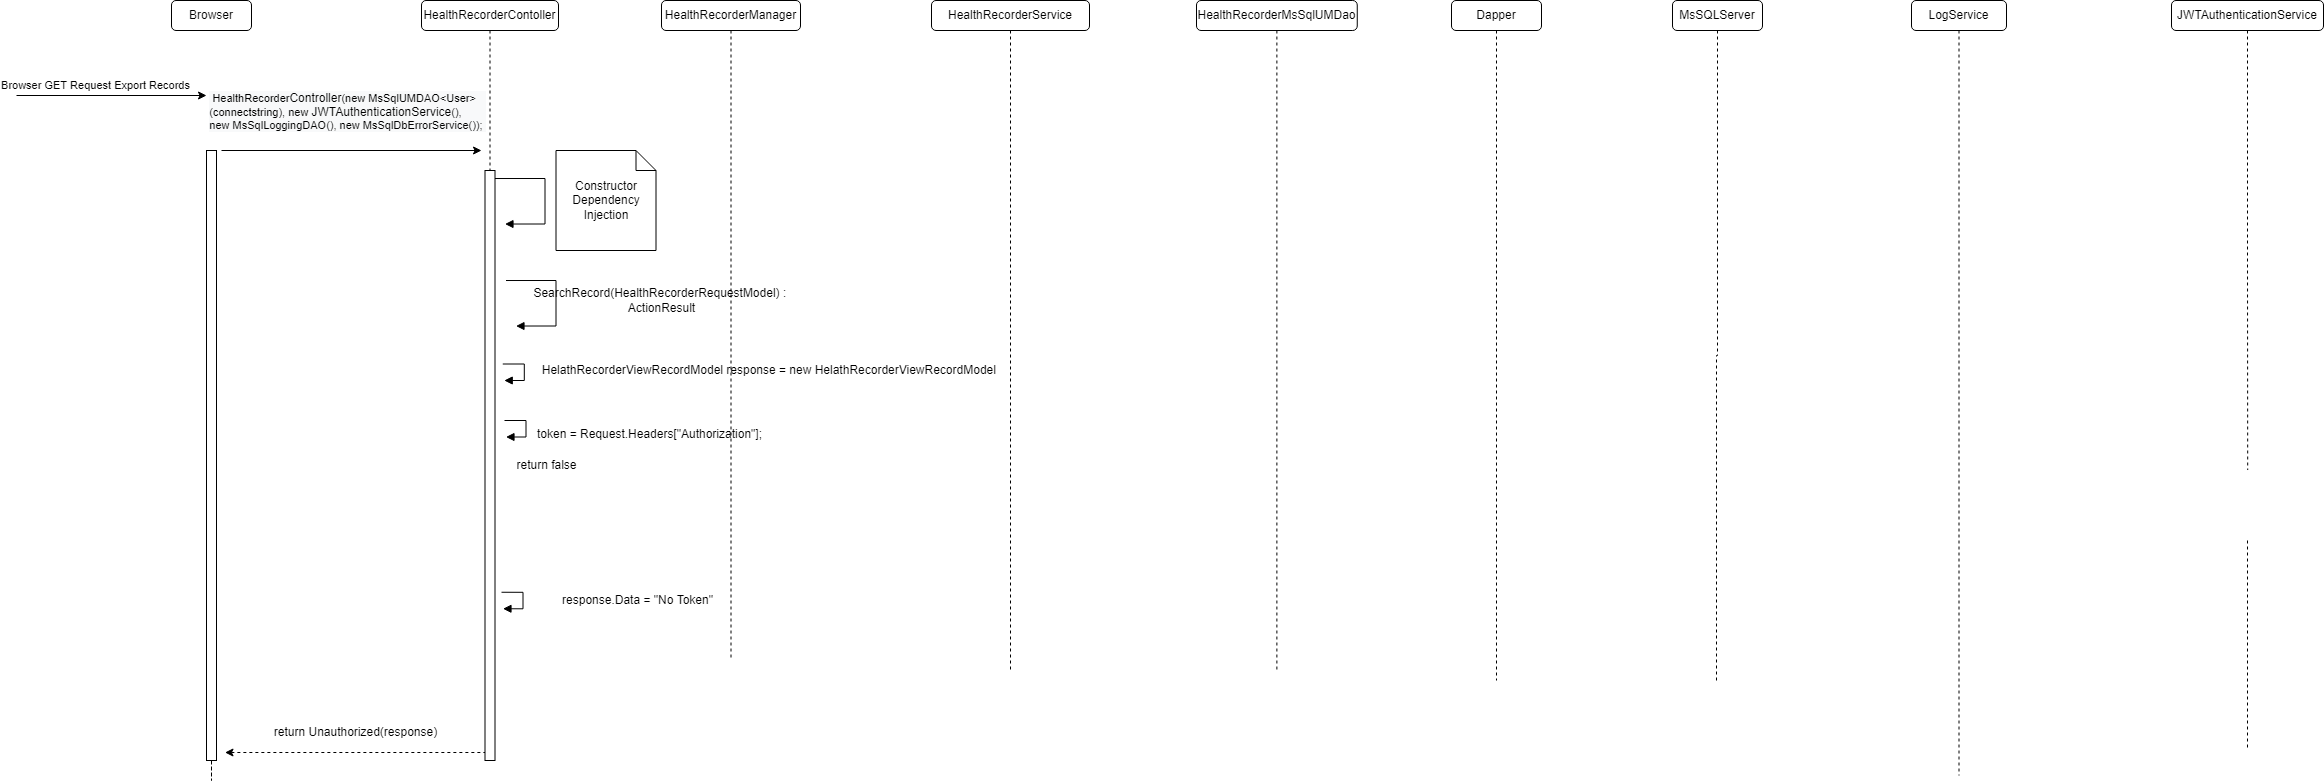

The diagram above was exported from draw.io. Its source (the exported page's mxGraphModel, read from the mxfile embedded in the PNG):
<mxGraphModel dx="1902" dy="926" grid="1" gridSize="10" guides="1" tooltips="1" connect="1" arrows="1" fold="1" page="1" pageScale="1" pageWidth="850" pageHeight="1100" math="0" shadow="0">
  <root>
    <mxCell id="0" />
    <mxCell id="1" parent="0" />
    <mxCell id="ulcZaWfYKO2P3ftBmknI-1" value="HealthRecorderContoller" style="rounded=1;whiteSpace=wrap;html=1;" parent="1" vertex="1">
      <mxGeometry x="425" y="180" width="137" height="30" as="geometry" />
    </mxCell>
    <mxCell id="ulcZaWfYKO2P3ftBmknI-2" value="HealthRecorderService" style="rounded=1;whiteSpace=wrap;html=1;" parent="1" vertex="1">
      <mxGeometry x="935" y="180" width="158" height="30" as="geometry" />
    </mxCell>
    <mxCell id="ulcZaWfYKO2P3ftBmknI-3" value="MsSQLServer" style="rounded=1;whiteSpace=wrap;html=1;" parent="1" vertex="1">
      <mxGeometry x="1676" y="180" width="90" height="30" as="geometry" />
    </mxCell>
    <mxCell id="ulcZaWfYKO2P3ftBmknI-4" value="HealthRecorderManager" style="rounded=1;whiteSpace=wrap;html=1;" parent="1" vertex="1">
      <mxGeometry x="665" y="180" width="139" height="30" as="geometry" />
    </mxCell>
    <mxCell id="ulcZaWfYKO2P3ftBmknI-5" style="edgeStyle=orthogonalEdgeStyle;rounded=0;orthogonalLoop=1;jettySize=auto;html=1;dashed=1;startArrow=none;startFill=0;endArrow=none;endFill=0;" parent="1" source="ulcZaWfYKO2P3ftBmknI-6" edge="1">
      <mxGeometry relative="1" as="geometry">
        <mxPoint x="1280.375" y="850" as="targetPoint" />
      </mxGeometry>
    </mxCell>
    <mxCell id="ulcZaWfYKO2P3ftBmknI-6" value="HealthRecorderMsSqlUMDao" style="rounded=1;whiteSpace=wrap;html=1;" parent="1" vertex="1">
      <mxGeometry x="1200" y="180" width="160.75" height="30" as="geometry" />
    </mxCell>
    <mxCell id="ulcZaWfYKO2P3ftBmknI-7" value="LogService" style="rounded=1;whiteSpace=wrap;html=1;" parent="1" vertex="1">
      <mxGeometry x="1915" y="180" width="95" height="30" as="geometry" />
    </mxCell>
    <mxCell id="ulcZaWfYKO2P3ftBmknI-8" value="Browser" style="rounded=1;whiteSpace=wrap;html=1;" parent="1" vertex="1">
      <mxGeometry x="175" y="180" width="80" height="30" as="geometry" />
    </mxCell>
    <mxCell id="ulcZaWfYKO2P3ftBmknI-9" value="Dapper" style="rounded=1;whiteSpace=wrap;html=1;" parent="1" vertex="1">
      <mxGeometry x="1455" y="180" width="90" height="30" as="geometry" />
    </mxCell>
    <mxCell id="ulcZaWfYKO2P3ftBmknI-10" value="" style="endArrow=classic;html=1;rounded=0;" parent="1" edge="1">
      <mxGeometry width="50" height="50" relative="1" as="geometry">
        <mxPoint x="20" y="275" as="sourcePoint" />
        <mxPoint x="210" y="275" as="targetPoint" />
      </mxGeometry>
    </mxCell>
    <mxCell id="ulcZaWfYKO2P3ftBmknI-11" value="Browser GET Request Export Records" style="edgeLabel;html=1;align=center;verticalAlign=middle;resizable=0;points=[];" parent="ulcZaWfYKO2P3ftBmknI-10" vertex="1" connectable="0">
      <mxGeometry x="0.5669" y="-1" relative="1" as="geometry">
        <mxPoint x="-71" y="-12" as="offset" />
      </mxGeometry>
    </mxCell>
    <mxCell id="ulcZaWfYKO2P3ftBmknI-12" value="" style="endArrow=classic;html=1;rounded=0;" parent="1" edge="1">
      <mxGeometry width="50" height="50" relative="1" as="geometry">
        <mxPoint x="225" y="330" as="sourcePoint" />
        <mxPoint x="485" y="330" as="targetPoint" />
      </mxGeometry>
    </mxCell>
    <mxCell id="ulcZaWfYKO2P3ftBmknI-13" value="&lt;div style=&quot;text-align: left&quot;&gt;&lt;div style=&quot;background-color: rgb(248 , 249 , 250)&quot;&gt;&amp;nbsp;HealthRecorder&lt;span style=&quot;font-size: 12px ; text-align: center&quot;&gt;Controller&lt;/span&gt;(new MsSqlUMDAO&amp;lt;User&amp;gt;&lt;br&gt;&lt;/div&gt;&lt;div style=&quot;background-color: rgb(248 , 249 , 250)&quot;&gt;(connectstring), new&amp;nbsp;&lt;span style=&quot;font-size: 12px ; text-align: center&quot;&gt;JWTAuthenticationService&lt;/span&gt;(),&amp;nbsp;&lt;/div&gt;&lt;div style=&quot;background-color: rgb(248 , 249 , 250)&quot;&gt;new MsSqlLoggingDAO(), new MsSqlDbErrorService());&amp;nbsp;&lt;/div&gt;&lt;/div&gt;" style="edgeLabel;html=1;align=center;verticalAlign=middle;resizable=0;points=[];" parent="ulcZaWfYKO2P3ftBmknI-12" vertex="1" connectable="0">
      <mxGeometry x="0.5669" y="-1" relative="1" as="geometry">
        <mxPoint x="-79" y="-41" as="offset" />
      </mxGeometry>
    </mxCell>
    <mxCell id="ulcZaWfYKO2P3ftBmknI-14" value="" style="endArrow=block;endFill=1;html=1;edgeStyle=orthogonalEdgeStyle;align=left;verticalAlign=top;rounded=0;" parent="1" edge="1">
      <mxGeometry x="-1" relative="1" as="geometry">
        <mxPoint x="498.5" y="358.02999999999975" as="sourcePoint" />
        <mxPoint x="508.5" y="403.5300000000002" as="targetPoint" />
        <Array as="points">
          <mxPoint x="548.5" y="358.03" />
          <mxPoint x="548.5" y="403.03" />
        </Array>
      </mxGeometry>
    </mxCell>
    <mxCell id="ulcZaWfYKO2P3ftBmknI-15" value="Constructor Dependency Injection" style="shape=note;size=20;whiteSpace=wrap;html=1;" parent="1" vertex="1">
      <mxGeometry x="559.5" y="330" width="100" height="100" as="geometry" />
    </mxCell>
    <mxCell id="ulcZaWfYKO2P3ftBmknI-16" style="edgeStyle=orthogonalEdgeStyle;rounded=0;orthogonalLoop=1;jettySize=auto;html=1;dashed=1;endArrow=none;endFill=0;entryX=0.521;entryY=-0.012;entryDx=0;entryDy=0;entryPerimeter=0;" parent="1" source="ulcZaWfYKO2P3ftBmknI-17" edge="1">
      <mxGeometry relative="1" as="geometry">
        <mxPoint x="2251.21" y="649.52" as="targetPoint" />
      </mxGeometry>
    </mxCell>
    <mxCell id="ulcZaWfYKO2P3ftBmknI-17" value="JWTAuthenticationService" style="rounded=1;whiteSpace=wrap;html=1;" parent="1" vertex="1">
      <mxGeometry x="2175" y="180" width="152" height="30" as="geometry" />
    </mxCell>
    <mxCell id="ulcZaWfYKO2P3ftBmknI-18" style="edgeStyle=orthogonalEdgeStyle;rounded=0;orthogonalLoop=1;jettySize=auto;html=1;dashed=1;startArrow=none;startFill=0;endArrow=none;endFill=0;" parent="1" edge="1">
      <mxGeometry relative="1" as="geometry">
        <mxPoint x="2251" y="930" as="targetPoint" />
        <mxPoint x="2251" y="720" as="sourcePoint" />
      </mxGeometry>
    </mxCell>
    <mxCell id="ulcZaWfYKO2P3ftBmknI-19" value="" style="html=1;points=[];perimeter=orthogonalPerimeter;" parent="1" vertex="1">
      <mxGeometry x="488.5" y="350" width="10" height="590" as="geometry" />
    </mxCell>
    <mxCell id="ulcZaWfYKO2P3ftBmknI-20" value="" style="edgeStyle=orthogonalEdgeStyle;rounded=0;orthogonalLoop=1;jettySize=auto;html=1;dashed=1;endArrow=none;endFill=0;" parent="1" source="ulcZaWfYKO2P3ftBmknI-1" target="ulcZaWfYKO2P3ftBmknI-19" edge="1">
      <mxGeometry relative="1" as="geometry">
        <mxPoint x="494" y="1000" as="targetPoint" />
        <mxPoint x="493.5" y="210" as="sourcePoint" />
      </mxGeometry>
    </mxCell>
    <mxCell id="ulcZaWfYKO2P3ftBmknI-21" value="" style="edgeStyle=orthogonalEdgeStyle;rounded=0;orthogonalLoop=1;jettySize=auto;html=1;dashed=1;endArrow=none;endFill=0;" parent="1" source="ulcZaWfYKO2P3ftBmknI-4" edge="1">
      <mxGeometry relative="1" as="geometry">
        <mxPoint x="734.5" y="840" as="targetPoint" />
        <mxPoint x="734.5" y="210" as="sourcePoint" />
      </mxGeometry>
    </mxCell>
    <mxCell id="ulcZaWfYKO2P3ftBmknI-22" value="" style="edgeStyle=orthogonalEdgeStyle;rounded=0;orthogonalLoop=1;jettySize=auto;html=1;dashed=1;endArrow=none;endFill=0;" parent="1" source="ulcZaWfYKO2P3ftBmknI-9" edge="1">
      <mxGeometry relative="1" as="geometry">
        <mxPoint x="1500" y="860" as="targetPoint" />
        <mxPoint x="1500" y="210" as="sourcePoint" />
      </mxGeometry>
    </mxCell>
    <mxCell id="ulcZaWfYKO2P3ftBmknI-23" value="" style="edgeStyle=orthogonalEdgeStyle;rounded=0;orthogonalLoop=1;jettySize=auto;html=1;dashed=1;endArrow=none;endFill=0;" parent="1" source="ulcZaWfYKO2P3ftBmknI-3" edge="1">
      <mxGeometry relative="1" as="geometry">
        <mxPoint x="1720" y="860" as="targetPoint" />
        <mxPoint x="1721" y="210" as="sourcePoint" />
      </mxGeometry>
    </mxCell>
    <mxCell id="ulcZaWfYKO2P3ftBmknI-24" value="" style="edgeStyle=orthogonalEdgeStyle;rounded=0;orthogonalLoop=1;jettySize=auto;html=1;dashed=1;endArrow=none;endFill=0;" parent="1" source="ulcZaWfYKO2P3ftBmknI-2" edge="1">
      <mxGeometry relative="1" as="geometry">
        <mxPoint x="1014" y="850" as="targetPoint" />
        <mxPoint x="1014" y="210" as="sourcePoint" />
      </mxGeometry>
    </mxCell>
    <mxCell id="ulcZaWfYKO2P3ftBmknI-25" style="edgeStyle=orthogonalEdgeStyle;rounded=0;orthogonalLoop=1;jettySize=auto;html=1;dashed=1;startArrow=none;startFill=0;endArrow=none;endFill=0;" parent="1" source="ulcZaWfYKO2P3ftBmknI-26" edge="1">
      <mxGeometry relative="1" as="geometry">
        <mxPoint x="215" y="840" as="targetPoint" />
      </mxGeometry>
    </mxCell>
    <mxCell id="ulcZaWfYKO2P3ftBmknI-26" value="" style="html=1;points=[];perimeter=orthogonalPerimeter;" parent="1" vertex="1">
      <mxGeometry x="210" y="330" width="10" height="610" as="geometry" />
    </mxCell>
    <mxCell id="ulcZaWfYKO2P3ftBmknI-27" value="" style="endArrow=none;html=1;rounded=0;endFill=0;dashed=1;startArrow=classic;startFill=1;" parent="1" edge="1">
      <mxGeometry width="50" height="50" relative="1" as="geometry">
        <mxPoint x="228.5" y="932" as="sourcePoint" />
        <mxPoint x="488.5" y="932" as="targetPoint" />
      </mxGeometry>
    </mxCell>
    <mxCell id="ulcZaWfYKO2P3ftBmknI-28" value="return Unauthorized(response)" style="text;html=1;align=center;verticalAlign=middle;resizable=0;points=[];autosize=1;strokeColor=none;fillColor=none;" parent="1" vertex="1">
      <mxGeometry x="268.5" y="902" width="180" height="20" as="geometry" />
    </mxCell>
    <mxCell id="ulcZaWfYKO2P3ftBmknI-29" value="" style="edgeStyle=orthogonalEdgeStyle;rounded=0;orthogonalLoop=1;jettySize=auto;html=1;dashed=1;endArrow=none;endFill=0;" parent="1" source="ulcZaWfYKO2P3ftBmknI-7" edge="1">
      <mxGeometry relative="1" as="geometry">
        <mxPoint x="1962.5" y="955" as="targetPoint" />
        <Array as="points" />
        <mxPoint x="1963" y="210" as="sourcePoint" />
      </mxGeometry>
    </mxCell>
    <mxCell id="ulcZaWfYKO2P3ftBmknI-33" value="response.Data = &quot;No Token&quot;" style="text;html=1;align=center;verticalAlign=middle;resizable=0;points=[];autosize=1;strokeColor=none;fillColor=none;" parent="1" vertex="1">
      <mxGeometry x="556.05" y="770" width="170" height="20" as="geometry" />
    </mxCell>
    <mxCell id="ulcZaWfYKO2P3ftBmknI-34" value="" style="endArrow=block;endFill=1;html=1;edgeStyle=orthogonalEdgeStyle;align=left;verticalAlign=top;rounded=0;" parent="1" edge="1">
      <mxGeometry x="-1" relative="1" as="geometry">
        <mxPoint x="505" y="771.75" as="sourcePoint" />
        <mxPoint x="506.5" y="788.25" as="targetPoint" />
        <Array as="points">
          <mxPoint x="526.5" y="772.25" />
          <mxPoint x="526.5" y="788.25" />
          <mxPoint x="506.5000000000001" y="788.25" />
        </Array>
      </mxGeometry>
    </mxCell>
    <mxCell id="ulcZaWfYKO2P3ftBmknI-35" value="" style="endArrow=block;endFill=1;html=1;edgeStyle=orthogonalEdgeStyle;align=left;verticalAlign=top;rounded=0;" parent="1" edge="1">
      <mxGeometry x="-1" relative="1" as="geometry">
        <mxPoint x="509.5" y="460.02999999999975" as="sourcePoint" />
        <mxPoint x="519.5" y="505.5300000000002" as="targetPoint" />
        <Array as="points">
          <mxPoint x="559.5" y="460.03" />
          <mxPoint x="559.5" y="505.03" />
        </Array>
      </mxGeometry>
    </mxCell>
    <mxCell id="ulcZaWfYKO2P3ftBmknI-36" value="SearchRecord(HealthRecorderRequestModel) :&amp;nbsp;&lt;br&gt;ActionResult" style="text;html=1;align=center;verticalAlign=middle;resizable=0;points=[];autosize=1;strokeColor=none;fillColor=none;" parent="1" vertex="1">
      <mxGeometry x="529.5" y="465" width="270" height="30" as="geometry" />
    </mxCell>
    <mxCell id="ulcZaWfYKO2P3ftBmknI-37" value="" style="endArrow=block;endFill=1;html=1;edgeStyle=orthogonalEdgeStyle;align=left;verticalAlign=top;rounded=0;" parent="1" edge="1">
      <mxGeometry x="-1" relative="1" as="geometry">
        <mxPoint x="506.25" y="543.4999999999998" as="sourcePoint" />
        <mxPoint x="507.75" y="560" as="targetPoint" />
        <Array as="points">
          <mxPoint x="527.75" y="544" />
          <mxPoint x="527.75" y="560" />
          <mxPoint x="507.75" y="560" />
        </Array>
      </mxGeometry>
    </mxCell>
    <mxCell id="ulcZaWfYKO2P3ftBmknI-38" value="HelathRecorderViewRecordModel response = new HelathRecorderViewRecordModel&amp;nbsp;" style="text;html=1;align=center;verticalAlign=middle;resizable=0;points=[];autosize=1;strokeColor=none;fillColor=none;" parent="1" vertex="1">
      <mxGeometry x="539" y="540" width="470" height="20" as="geometry" />
    </mxCell>
    <mxCell id="mCKZvcBxiDShIajN0CTn-1" value="" style="endArrow=block;endFill=1;html=1;edgeStyle=orthogonalEdgeStyle;align=left;verticalAlign=top;rounded=0;" edge="1" parent="1">
      <mxGeometry x="-1" relative="1" as="geometry">
        <mxPoint x="508" y="599.9999999999998" as="sourcePoint" />
        <mxPoint x="509.5" y="616.5" as="targetPoint" />
        <Array as="points">
          <mxPoint x="529.5" y="600.5" />
          <mxPoint x="529.5" y="616.5" />
          <mxPoint x="509.5" y="616.5" />
        </Array>
      </mxGeometry>
    </mxCell>
    <mxCell id="mCKZvcBxiDShIajN0CTn-2" value="token = Request.Headers[&quot;Authorization&quot;];" style="text;whiteSpace=wrap;html=1;" vertex="1" parent="1">
      <mxGeometry x="539" y="600" width="250" height="30" as="geometry" />
    </mxCell>
    <mxCell id="mCKZvcBxiDShIajN0CTn-3" value="return false" style="text;html=1;align=center;verticalAlign=middle;resizable=0;points=[];autosize=1;strokeColor=none;fillColor=none;" vertex="1" parent="1">
      <mxGeometry x="510" y="635" width="80" height="20" as="geometry" />
    </mxCell>
  </root>
</mxGraphModel>